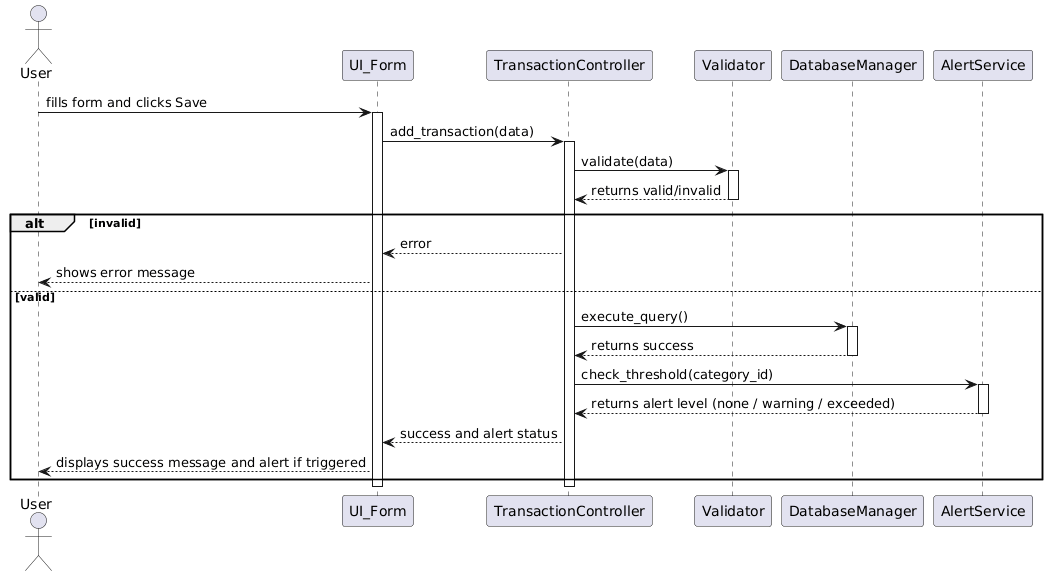

The diagram above was rendered by PlantUML. Its source (embedded in the PNG):
@startuml
actor User
participant UI_Form
participant TransactionController
participant Validator
participant DatabaseManager
participant AlertService

User -> UI_Form : fills form and clicks Save
activate UI_Form
UI_Form -> TransactionController : add_transaction(data)
activate TransactionController
TransactionController -> Validator : validate(data)
activate Validator
Validator --> TransactionController : returns valid/invalid
deactivate Validator

alt invalid
    TransactionController --> UI_Form : error
    UI_Form --> User : shows error message
else valid
    TransactionController -> DatabaseManager : execute_query()
    activate DatabaseManager
    DatabaseManager --> TransactionController : returns success
    deactivate DatabaseManager
    
    TransactionController -> AlertService : check_threshold(category_id)
    activate AlertService
    AlertService --> TransactionController : returns alert level (none / warning / exceeded)
    deactivate AlertService
    
    TransactionController --> UI_Form : success and alert status
    UI_Form --> User : displays success message and alert if triggered
end
deactivate TransactionController
deactivate UI_Form
@enduml